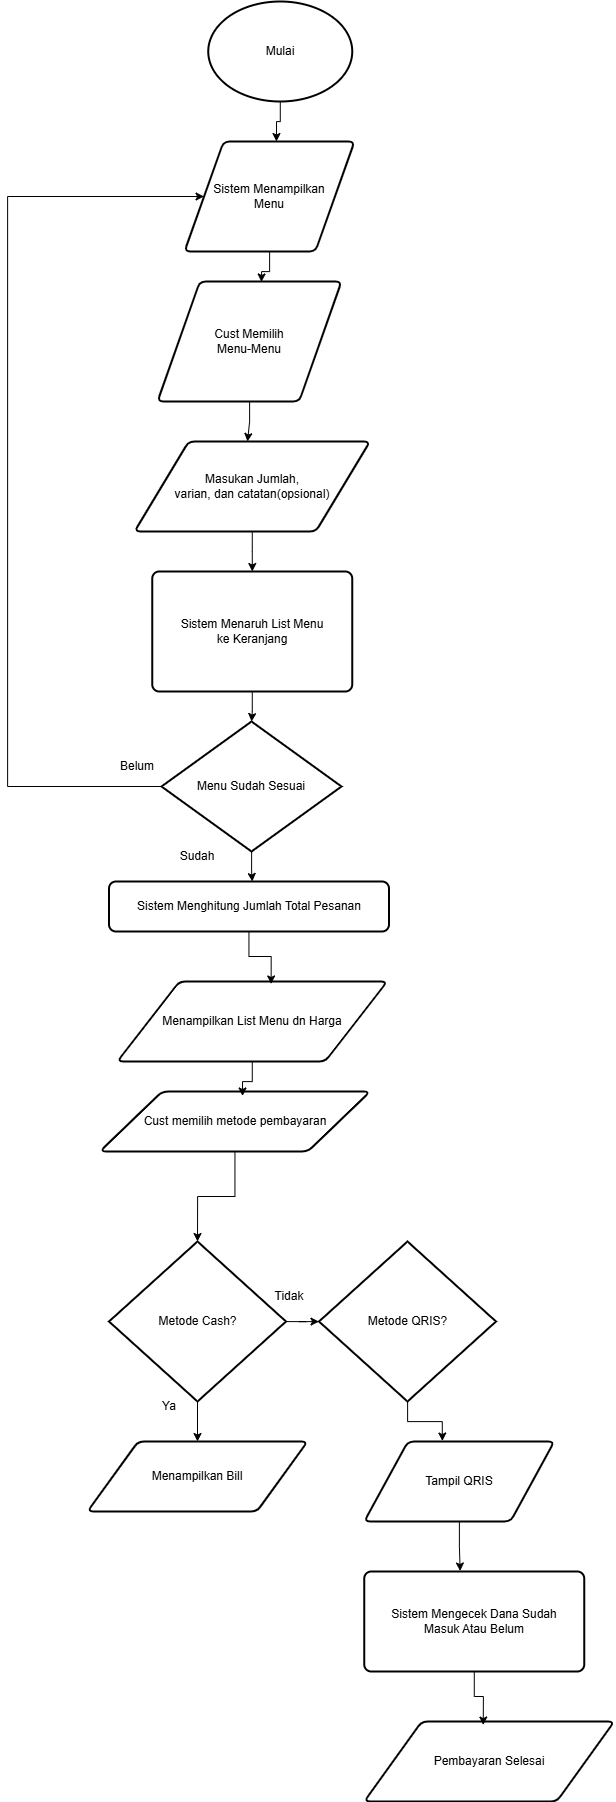

The diagram above was exported from draw.io. Its source (the exported page's mxGraphModel, read from the mxfile embedded in the PNG):
<mxGraphModel dx="3169" dy="1809" grid="1" gridSize="10" guides="1" tooltips="1" connect="1" arrows="1" fold="1" page="1" pageScale="1" pageWidth="827" pageHeight="1169" math="0" shadow="0">
  <root>
    <mxCell id="0" />
    <mxCell id="1" parent="0" />
    <mxCell id="-OhhRxcIO-dmFazuhohH-1" parent="1" style="strokeWidth=2;html=1;shape=mxgraph.flowchart.start_1;whiteSpace=wrap;" value="Mulai" vertex="1">
      <mxGeometry height="100" width="144" x="330.75" y="40" as="geometry" />
    </mxCell>
    <mxCell id="-OhhRxcIO-dmFazuhohH-2" parent="1" style="shape=parallelogram;html=1;strokeWidth=2;perimeter=parallelogramPerimeter;whiteSpace=wrap;rounded=1;arcSize=12;size=0.23;" value="Sistem Menampilkan&lt;div&gt;Menu&lt;/div&gt;" vertex="1">
      <mxGeometry height="110" width="170" x="307" y="180" as="geometry" />
    </mxCell>
    <mxCell id="-OhhRxcIO-dmFazuhohH-3" parent="1" style="shape=parallelogram;html=1;strokeWidth=2;perimeter=parallelogramPerimeter;whiteSpace=wrap;rounded=1;arcSize=12;size=0.23;" value="Cust Memilih&lt;div&gt;Menu-Menu&lt;/div&gt;" vertex="1">
      <mxGeometry height="120" width="184" x="280" y="320" as="geometry" />
    </mxCell>
    <mxCell id="-OhhRxcIO-dmFazuhohH-4" edge="1" parent="1" source="-OhhRxcIO-dmFazuhohH-1" style="edgeStyle=orthogonalEdgeStyle;rounded=0;orthogonalLoop=1;jettySize=auto;html=1;entryX=0.541;entryY=0;entryDx=0;entryDy=0;entryPerimeter=0;" target="-OhhRxcIO-dmFazuhohH-2">
      <mxGeometry relative="1" as="geometry" />
    </mxCell>
    <mxCell id="-OhhRxcIO-dmFazuhohH-5" edge="1" parent="1" source="-OhhRxcIO-dmFazuhohH-2" style="edgeStyle=orthogonalEdgeStyle;rounded=0;orthogonalLoop=1;jettySize=auto;html=1;entryX=0.565;entryY=0.004;entryDx=0;entryDy=0;entryPerimeter=0;" target="-OhhRxcIO-dmFazuhohH-3">
      <mxGeometry relative="1" as="geometry">
        <mxPoint x="390" y="400" as="targetPoint" />
      </mxGeometry>
    </mxCell>
    <mxCell id="-OhhRxcIO-dmFazuhohH-21" edge="1" parent="1" source="-OhhRxcIO-dmFazuhohH-6" style="edgeStyle=orthogonalEdgeStyle;rounded=0;orthogonalLoop=1;jettySize=auto;html=1;" target="-OhhRxcIO-dmFazuhohH-7" value="">
      <mxGeometry relative="1" as="geometry" />
    </mxCell>
    <mxCell id="-OhhRxcIO-dmFazuhohH-6" parent="1" style="rounded=1;whiteSpace=wrap;html=1;absoluteArcSize=1;arcSize=14;strokeWidth=2;" value="Sistem Menaruh List Menu&lt;div&gt;ke Keranjang&lt;/div&gt;" vertex="1">
      <mxGeometry height="120" width="200" x="274.75" y="610" as="geometry" />
    </mxCell>
    <mxCell id="-OhhRxcIO-dmFazuhohH-18" edge="1" parent="1" source="-OhhRxcIO-dmFazuhohH-7" style="edgeStyle=orthogonalEdgeStyle;rounded=0;orthogonalLoop=1;jettySize=auto;html=1;entryX=0;entryY=0.5;entryDx=0;entryDy=0;" target="-OhhRxcIO-dmFazuhohH-2">
      <mxGeometry relative="1" as="geometry">
        <Array as="points">
          <mxPoint x="130" y="825" />
          <mxPoint x="130" y="235" />
        </Array>
      </mxGeometry>
    </mxCell>
    <mxCell id="-OhhRxcIO-dmFazuhohH-20" edge="1" parent="1" source="-OhhRxcIO-dmFazuhohH-7" style="edgeStyle=orthogonalEdgeStyle;rounded=0;orthogonalLoop=1;jettySize=auto;html=1;" value="">
      <mxGeometry relative="1" as="geometry">
        <mxPoint x="374.79999999999995" y="920" as="targetPoint" />
      </mxGeometry>
    </mxCell>
    <mxCell id="-OhhRxcIO-dmFazuhohH-7" parent="1" style="strokeWidth=2;html=1;shape=mxgraph.flowchart.decision;whiteSpace=wrap;" value="Menu Sudah Sesuai" vertex="1">
      <mxGeometry height="130" width="180" x="284" y="760" as="geometry" />
    </mxCell>
    <mxCell id="-OhhRxcIO-dmFazuhohH-9" edge="1" parent="1" source="-OhhRxcIO-dmFazuhohH-3" style="edgeStyle=orthogonalEdgeStyle;rounded=0;orthogonalLoop=1;jettySize=auto;html=1;">
      <mxGeometry relative="1" as="geometry">
        <mxPoint x="370" y="480" as="targetPoint" />
      </mxGeometry>
    </mxCell>
    <mxCell id="-OhhRxcIO-dmFazuhohH-13" parent="1" style="text;html=1;whiteSpace=wrap;strokeColor=none;fillColor=none;align=center;verticalAlign=middle;rounded=0;" value="Belum" vertex="1">
      <mxGeometry height="30" width="60" x="230" y="790" as="geometry" />
    </mxCell>
    <mxCell id="-OhhRxcIO-dmFazuhohH-14" parent="1" style="text;html=1;whiteSpace=wrap;strokeColor=none;fillColor=none;align=center;verticalAlign=middle;rounded=0;" value="Sudah" vertex="1">
      <mxGeometry height="30" width="60" x="290" y="880" as="geometry" />
    </mxCell>
    <mxCell id="-OhhRxcIO-dmFazuhohH-22" edge="1" parent="1" source="-OhhRxcIO-dmFazuhohH-15" style="edgeStyle=orthogonalEdgeStyle;rounded=0;orthogonalLoop=1;jettySize=auto;html=1;" target="-OhhRxcIO-dmFazuhohH-6" value="">
      <mxGeometry relative="1" as="geometry" />
    </mxCell>
    <mxCell id="-OhhRxcIO-dmFazuhohH-15" parent="1" style="shape=parallelogram;html=1;strokeWidth=2;perimeter=parallelogramPerimeter;whiteSpace=wrap;rounded=1;arcSize=12;size=0.23;" value="Masukan Jumlah, &lt;br&gt;varian, dan catatan(opsional)" vertex="1">
      <mxGeometry height="90" width="235.5" x="257" y="480" as="geometry" />
    </mxCell>
    <mxCell id="-OhhRxcIO-dmFazuhohH-23" parent="1" style="shape=parallelogram;html=1;strokeWidth=2;perimeter=parallelogramPerimeter;whiteSpace=wrap;rounded=1;arcSize=12;size=0.23;" value="Menampilkan List Menu dn Harga" vertex="1">
      <mxGeometry height="80" width="270" x="239.75" y="1020" as="geometry" />
    </mxCell>
    <mxCell id="-OhhRxcIO-dmFazuhohH-30" edge="1" parent="1" source="-OhhRxcIO-dmFazuhohH-24" style="edgeStyle=orthogonalEdgeStyle;rounded=0;orthogonalLoop=1;jettySize=auto;html=1;" target="-OhhRxcIO-dmFazuhohH-28" value="">
      <mxGeometry relative="1" as="geometry" />
    </mxCell>
    <mxCell id="-OhhRxcIO-dmFazuhohH-31" edge="1" parent="1" source="-OhhRxcIO-dmFazuhohH-24" style="edgeStyle=orthogonalEdgeStyle;rounded=0;orthogonalLoop=1;jettySize=auto;html=1;" target="-OhhRxcIO-dmFazuhohH-29" value="">
      <mxGeometry relative="1" as="geometry" />
    </mxCell>
    <mxCell id="-OhhRxcIO-dmFazuhohH-24" parent="1" style="strokeWidth=2;html=1;shape=mxgraph.flowchart.decision;whiteSpace=wrap;" value="Metode Cash?" vertex="1">
      <mxGeometry height="160" width="177" x="231.5" y="1280" as="geometry" />
    </mxCell>
    <mxCell id="-OhhRxcIO-dmFazuhohH-28" parent="1" style="shape=parallelogram;html=1;strokeWidth=2;perimeter=parallelogramPerimeter;whiteSpace=wrap;rounded=1;arcSize=12;size=0.23;" value="Menampilkan Bill" vertex="1">
      <mxGeometry height="70" width="220" x="210" y="1480" as="geometry" />
    </mxCell>
    <mxCell id="-OhhRxcIO-dmFazuhohH-29" parent="1" style="strokeWidth=2;html=1;shape=mxgraph.flowchart.decision;whiteSpace=wrap;" value="Metode QRIS?" vertex="1">
      <mxGeometry height="160" width="177" x="441.5" y="1280" as="geometry" />
    </mxCell>
    <mxCell id="-OhhRxcIO-dmFazuhohH-32" parent="1" style="text;html=1;whiteSpace=wrap;strokeColor=none;fillColor=none;align=center;verticalAlign=middle;rounded=0;" value="Ya" vertex="1">
      <mxGeometry height="30" width="60" x="261.5" y="1430" as="geometry" />
    </mxCell>
    <mxCell id="-OhhRxcIO-dmFazuhohH-33" parent="1" style="text;html=1;whiteSpace=wrap;strokeColor=none;fillColor=none;align=center;verticalAlign=middle;rounded=0;" value="Tidak" vertex="1">
      <mxGeometry height="30" width="60" x="381.5" y="1320" as="geometry" />
    </mxCell>
    <mxCell id="-OhhRxcIO-dmFazuhohH-34" parent="1" style="shape=parallelogram;html=1;strokeWidth=2;perimeter=parallelogramPerimeter;whiteSpace=wrap;rounded=1;arcSize=12;size=0.23;" value="Cust memilih metode pembayaran" vertex="1">
      <mxGeometry height="60" width="270" x="222.5" y="1130" as="geometry" />
    </mxCell>
    <mxCell id="-OhhRxcIO-dmFazuhohH-35" edge="1" parent="1" source="-OhhRxcIO-dmFazuhohH-34" style="edgeStyle=orthogonalEdgeStyle;rounded=0;orthogonalLoop=1;jettySize=auto;html=1;entryX=0.5;entryY=0;entryDx=0;entryDy=0;entryPerimeter=0;" target="-OhhRxcIO-dmFazuhohH-24">
      <mxGeometry relative="1" as="geometry" />
    </mxCell>
    <mxCell id="-OhhRxcIO-dmFazuhohH-37" parent="1" style="shape=parallelogram;html=1;strokeWidth=2;perimeter=parallelogramPerimeter;whiteSpace=wrap;rounded=1;arcSize=12;size=0.23;" value="Tampil QRIS" vertex="1">
      <mxGeometry height="80" width="190" x="486.75" y="1480" as="geometry" />
    </mxCell>
    <mxCell id="-OhhRxcIO-dmFazuhohH-38" parent="1" style="rounded=1;whiteSpace=wrap;html=1;absoluteArcSize=1;arcSize=14;strokeWidth=2;" value="Sistem Mengecek Dana Sudah&lt;div&gt;Masuk Atau Belum&lt;/div&gt;" vertex="1">
      <mxGeometry height="100" width="220" x="486.75" y="1610" as="geometry" />
    </mxCell>
    <mxCell id="-OhhRxcIO-dmFazuhohH-39" parent="1" style="shape=parallelogram;html=1;strokeWidth=2;perimeter=parallelogramPerimeter;whiteSpace=wrap;rounded=1;arcSize=12;size=0.23;" value="Pembayaran Selesai" vertex="1">
      <mxGeometry height="80" width="250" x="486.75" y="1760" as="geometry" />
    </mxCell>
    <mxCell id="-OhhRxcIO-dmFazuhohH-40" edge="1" parent="1" source="-OhhRxcIO-dmFazuhohH-29" style="edgeStyle=orthogonalEdgeStyle;rounded=0;orthogonalLoop=1;jettySize=auto;html=1;entryX=0.411;entryY=-0.006;entryDx=0;entryDy=0;entryPerimeter=0;" target="-OhhRxcIO-dmFazuhohH-37">
      <mxGeometry relative="1" as="geometry" />
    </mxCell>
    <mxCell id="-OhhRxcIO-dmFazuhohH-41" edge="1" parent="1" source="-OhhRxcIO-dmFazuhohH-37" style="edgeStyle=orthogonalEdgeStyle;rounded=0;orthogonalLoop=1;jettySize=auto;html=1;entryX=0.436;entryY=-0.005;entryDx=0;entryDy=0;entryPerimeter=0;" target="-OhhRxcIO-dmFazuhohH-38">
      <mxGeometry relative="1" as="geometry" />
    </mxCell>
    <mxCell id="-OhhRxcIO-dmFazuhohH-42" edge="1" parent="1" source="-OhhRxcIO-dmFazuhohH-38" style="edgeStyle=orthogonalEdgeStyle;rounded=0;orthogonalLoop=1;jettySize=auto;html=1;entryX=0.476;entryY=0.044;entryDx=0;entryDy=0;entryPerimeter=0;" target="-OhhRxcIO-dmFazuhohH-39">
      <mxGeometry relative="1" as="geometry" />
    </mxCell>
    <mxCell id="-OhhRxcIO-dmFazuhohH-44" edge="1" parent="1" source="-OhhRxcIO-dmFazuhohH-23" style="edgeStyle=orthogonalEdgeStyle;rounded=0;orthogonalLoop=1;jettySize=auto;html=1;entryX=0.528;entryY=0.075;entryDx=0;entryDy=0;entryPerimeter=0;" target="-OhhRxcIO-dmFazuhohH-34">
      <mxGeometry relative="1" as="geometry" />
    </mxCell>
    <mxCell id="-OhhRxcIO-dmFazuhohH-45" parent="1" style="rounded=1;whiteSpace=wrap;html=1;absoluteArcSize=1;arcSize=14;strokeWidth=2;" value="Sistem Menghitung Jumlah Total Pesanan" vertex="1">
      <mxGeometry height="50" width="280" x="231.5" y="920" as="geometry" />
    </mxCell>
    <mxCell id="-OhhRxcIO-dmFazuhohH-46" edge="1" parent="1" source="-OhhRxcIO-dmFazuhohH-45" style="edgeStyle=orthogonalEdgeStyle;rounded=0;orthogonalLoop=1;jettySize=auto;html=1;entryX=0.57;entryY=0.031;entryDx=0;entryDy=0;entryPerimeter=0;" target="-OhhRxcIO-dmFazuhohH-23">
      <mxGeometry relative="1" as="geometry" />
    </mxCell>
  </root>
</mxGraphModel>